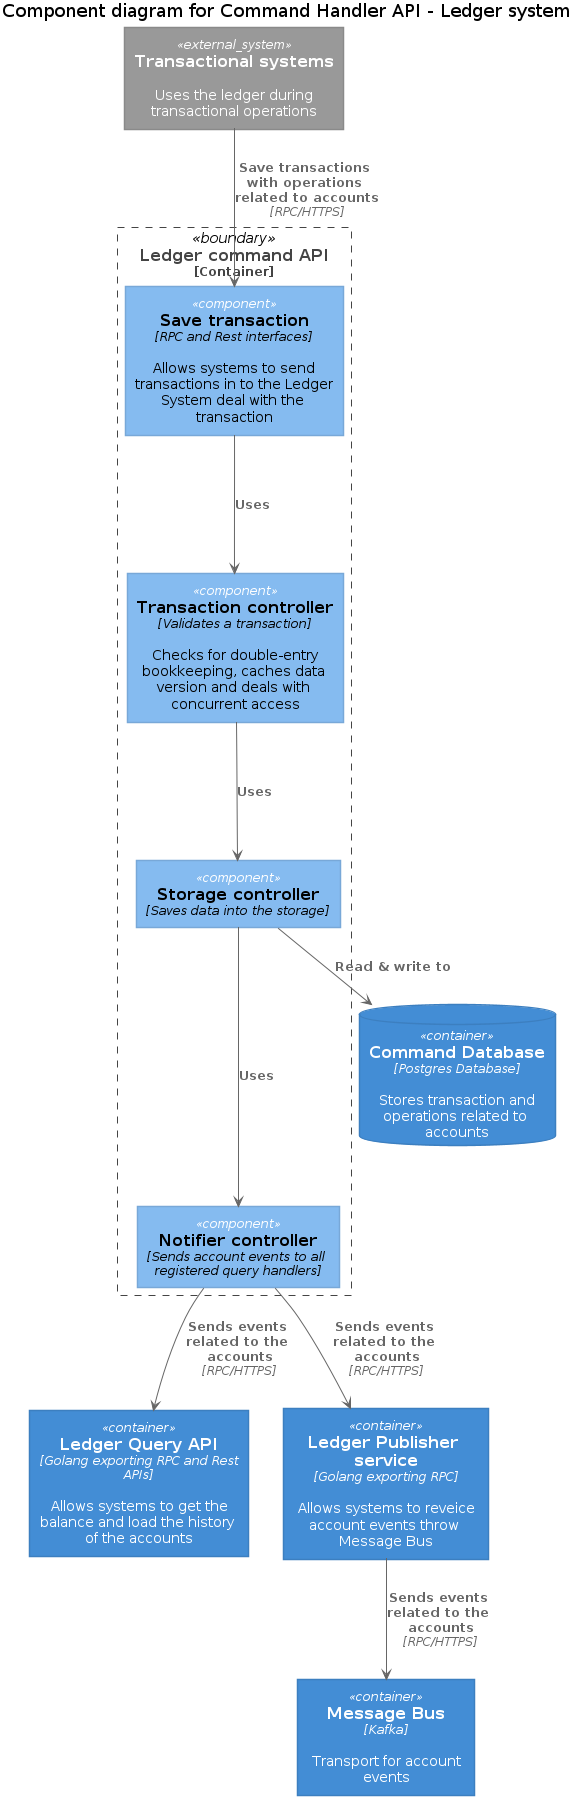

The diagram above was rendered by PlantUML. Its source (embedded in the PNG):
@startuml Basic Sample
!includeurl https://raw.githubusercontent.com/RicardoNiepel/C4-PlantUML/release/1-0/C4_Component.puml

title Component diagram for Command Handler API - Ledger system

System_Ext(transactional_systems, "Transactional systems", "Uses the ledger during transactional operations")

Container(ledger_query_api, "Ledger Query API", "Golang exporting RPC and Rest APIs", "Allows systems to get the balance and load the history of the accounts")
Container(ledger_pub_service, "Ledger Publisher service", "Golang exporting RPC", "Allows systems to reveice account events throw Message Bus")

ContainerDb(command_database, "Command Database", "Postgres Database", "Stores transaction and operations related to accounts")

Container_Boundary(ledger, "Ledger command API") {
    Component(transaction_usecase, "Save transaction", "RPC and Rest interfaces", "Allows systems to send transactions in to the Ledger System deal with the transaction")
    Component(transaction_controller, "Transaction controller", "Validates a transaction", "Checks for double-entry bookkeeping, caches data version and deals with concurrent access")
    Component(storage_controller, "Storage controller", "Saves data into the storage")
    Component(notifier_controller, "Notifier controller", "Sends account events to all registered query handlers")
    Rel(transaction_usecase, transaction_controller, "Uses")
    Rel(transaction_controller, storage_controller, "Uses")
    Rel(storage_controller, notifier_controller, "Uses")
    Rel(storage_controller, command_database, "Read & write to")
}

Container(message_bus, "Message Bus", "Kafka", "Transport for account events")

Rel(transactional_systems, transaction_usecase, "Save transactions with operations related to accounts", "RPC/HTTPS")
Rel(notifier_controller, ledger_query_api, "Sends events related to the accounts", "RPC/HTTPS")
Rel(notifier_controller, ledger_pub_service, "Sends events related to the accounts", "RPC/HTTPS")
Rel(ledger_pub_service, message_bus, "Sends events related to the accounts", "RPC/HTTPS")

@enduml